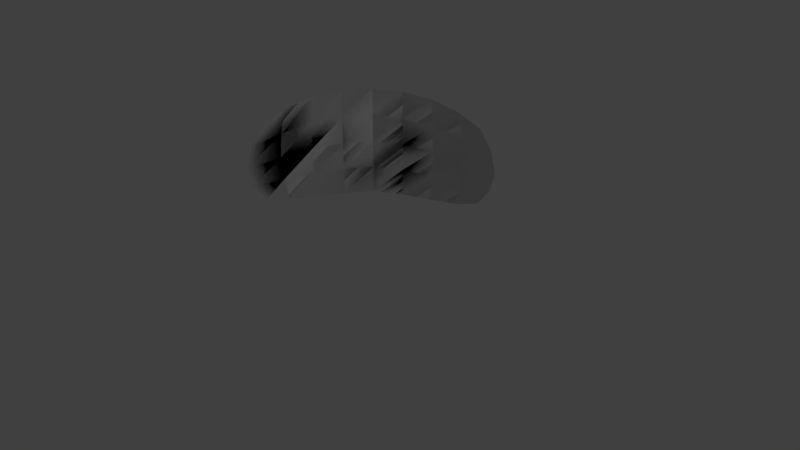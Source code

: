 # Source: planewave3.blend  (saved by Blender 2.78.0; exported with 4.5.12 LTS)
import bpy
from mathutils import Matrix  # noqa: F401  (used for matrix-valued properties, if any)

bpy.ops.wm.read_factory_settings(use_empty=True)
scene = bpy.context.scene
scene.name = 'Scene'

# ---- collections
col_collection_1 = bpy.data.collections.new('Collection 1'); scene.collection.children.link(col_collection_1)

# ---- materials (node trees are filled in below, after node groups)
mat_material = bpy.data.materials.new('Material')
mat_material.alpha_threshold = 0.0
mat_material.use_transparent_shadow = False
mat_material.roughness = 0.5
mat_material.line_color = (0.0, 0.0, 0.0, 1.0)

# ---- material node trees

# ---- world
world_world = bpy.data.worlds.new('World'); scene.world = world_world
world_world.color = (0.05088, 0.05088, 0.05088)
world_world.use_sun_shadow = False
world_world.sun_shadow_jitter_overblur = 0.0
world_world.cycles.sampling_method = 'MANUAL'

# ---- cameras
cam_camera = bpy.data.cameras.new('Camera')
cam_camera.clip_end = 100.0
cam_camera.lens = 35.0
cam_camera.sensor_width = 32.0
cam_camera.sensor_height = 18.0
cam_camera.ortho_scale = 7.314
cam_camera.dof.focus_distance = 0.0
cam_camera.dof.aperture_fstop = 128.0

# ---- lights
light_lamp = bpy.data.lights.new('Lamp', 'POINT')
light_lamp.transmission_factor = 0.0
light_lamp.cutoff_distance = 30.0
light_lamp.energy = 100.0
light_lamp.shadow_buffer_clip_start = 1.001
light_lamp.shadow_soft_size = 0.1
light_lamp.shadow_maximum_resolution = 0.006
light_lamp.use_absolute_resolution = True

# ---- meshes
me_cube_001 = bpy.data.meshes.new('Cube.001')
me_cube_001.from_pydata([(1.28, 1.0, -1.0), (-1.0, -1.16, -1.0), (-1.0, 1.0, -1.0), (1.28, 1.0, 0.4386), (-1.0, -1.16, 0.4386), (-1.0, 1.0, 0.4386)], [], [(1, 2, 5, 4), (3, 5, 2, 0)])
me_cube_001.materials.append(mat_material)
me_cube_001.use_remesh_preserve_volume = False
me_cube_001.use_remesh_preserve_attributes = False
me_cube_001.use_mirror_vertex_groups = False
me_cube_001.update()
me_cube = bpy.data.meshes.new('Cube')
me_cube.from_pydata([(1.28, 1.0, -1.0), (-1.0, -1.16, -1.0), (-1.0, 1.0, -1.0), (1.28, 1.0, 0.4386), (-1.0, -1.16, 0.4386), (-1.0, 1.0, 0.4386)], [], [(1, 4, 5, 2), (3, 0, 2, 5)])
me_cube.materials.append(mat_material)
me_cube.use_remesh_preserve_volume = False
me_cube.use_remesh_preserve_attributes = False
me_cube.use_mirror_vertex_groups = False
me_cube.update()

# ---- objects
ob_cube_001 = bpy.data.objects.new('Cube.001', me_cube_001)
ob_cube = bpy.data.objects.new('Cube', me_cube)
ob_lamp = bpy.data.objects.new('Lamp', light_lamp)
ob_camera = bpy.data.objects.new('Camera', cam_camera)

# ---- transforms, parenting, visibility, modifiers, constraints
ob_cube_001.location = (0.0, 0.0, 1.479)
ob_cube_001.lock_rotations_4d = False
ob_cube_001.empty_display_type = 'ARROWS'
ob_cube_001.lineart.crease_threshold = 0.0
_m = ob_cube_001.modifiers.new('Subsurf', 'SUBSURF')
_m.uv_smooth = 'PRESERVE_CORNERS'
_m.quality = 2
_m.levels = 5
_m.show_only_control_edges = False
ob_cube.location = (0.0, 0.0, 1.479)
ob_cube.lock_rotations_4d = False
ob_cube.empty_display_type = 'ARROWS'
ob_cube.lineart.crease_threshold = 0.0
_m = ob_cube.modifiers.new('Subsurf', 'SUBSURF')
_m.uv_smooth = 'PRESERVE_CORNERS'
_m.quality = 2
_m.levels = 5
_m.show_only_control_edges = False
ob_lamp.location = (4.076, 1.005, 5.904)
ob_lamp.rotation_euler = (0.6503, 0.05522, 1.866)
ob_lamp.lock_rotations_4d = False
ob_lamp.empty_display_type = 'ARROWS'
ob_lamp.color = (0.0, 0.0, 0.0, 0.0)
ob_lamp.lineart.crease_threshold = 0.0
ob_camera.location = (7.481, -6.508, 5.344)
ob_camera.rotation_euler = (1.109, 0.0, 0.8149)
ob_camera.lock_rotations_4d = False
ob_camera.empty_display_type = 'ARROWS'
ob_camera.color = (0.0, 0.0, 0.0, 0.0)
ob_camera.display_type = 'WIRE'
ob_camera.lineart.crease_threshold = 0.0

# ---- collection membership
col_collection_1.objects.link(ob_cube_001)
col_collection_1.objects.link(ob_cube)
col_collection_1.objects.link(ob_lamp)
col_collection_1.objects.link(ob_camera)

# ---- scene / render settings (as saved in the file)
scene.camera = ob_camera
scene.frame_start = 1; scene.frame_end = 250; scene.frame_set(1)
scene.render.engine = 'BLENDER_EEVEE_NEXT'
scene.render.resolution_percentage = 50
scene.render.dither_intensity = 0.0
scene.cycles.use_denoising = False
scene.cycles.samples = 128
scene.cycles.sampling_pattern = 'TABULATED_SOBOL'
scene.cycles.light_sampling_threshold = 0.0
scene.cycles.use_adaptive_sampling = False
scene.cycles.use_light_tree = False
scene.cycles.blur_glossy = 0.0
scene.cycles.sample_clamp_indirect = 0.0
scene.view_settings.view_transform = 'Standard'
bpy.context.view_layer.update()
